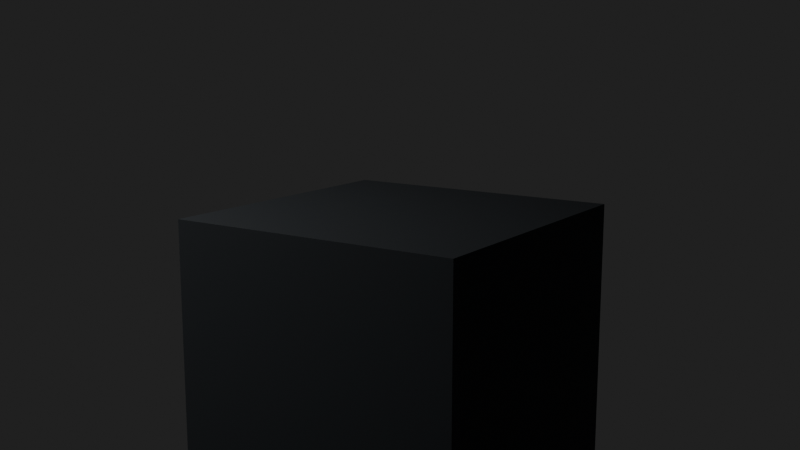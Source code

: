 # Source: scene.blend  (saved by Blender 5.0.119; exported with 4.5.12 LTS)
import bpy
from mathutils import Matrix  # noqa: F401  (used for matrix-valued properties, if any)

bpy.ops.wm.read_factory_settings(use_empty=True)
scene = bpy.context.scene
scene.name = 'Scene'

# ---- collections
col_collection = bpy.data.collections.new('Collection'); scene.collection.children.link(col_collection)
col_cameras = bpy.data.collections.new('CAMERAS'); scene.collection.children.link(col_cameras)
col_lights = bpy.data.collections.new('LIGHTS'); scene.collection.children.link(col_lights)
col_subject = bpy.data.collections.new('SUBJECT'); scene.collection.children.link(col_subject)
col_environment = bpy.data.collections.new('ENVIRONMENT'); scene.collection.children.link(col_environment)
col_fx = bpy.data.collections.new('FX'); scene.collection.children.link(col_fx)
col_helpers = bpy.data.collections.new('HELPERS'); scene.collection.children.link(col_helpers)
col_export = bpy.data.collections.new('EXPORT'); scene.collection.children.link(col_export)

# ---- materials (node trees are filled in below, after node groups)
mat_flat_dark_named_parts = bpy.data.materials.new('flat_dark_named_parts')

# ---- material node trees
mat_flat_dark_named_parts.use_nodes = True; mat_flat_dark_named_parts.node_tree.nodes.clear()
_N = mat_flat_dark_named_parts.node_tree.nodes; _L = mat_flat_dark_named_parts.node_tree.links
n0 = _N.new('ShaderNodeOutputMaterial'); n0.name = 'Material Output'; n0.location = (0, 0)
n1 = _N.new('ShaderNodeBsdfPrincipled'); n1.name = 'Principled BSDF'; n1.location = (0, 0)
n1.inputs[0].default_value = (0.03, 0.035, 0.04, 1.0)
n1.inputs[2].default_value = 0.8
n1.inputs[3].default_value = 1.45
_L.new(n1.outputs[0], n0.inputs[0])
n0.is_active_output = True

# ---- world
world_world = bpy.data.worlds.new('World'); scene.world = world_world
world_world.use_nodes = True; world_world.node_tree.nodes.clear()
_N = world_world.node_tree.nodes; _L = world_world.node_tree.links
n0 = _N.new('ShaderNodeOutputWorld'); n0.name = 'World Output'; n0.location = (200, 100)
n1 = _N.new('ShaderNodeBackground'); n1.name = 'Background'; n1.location = (-200, 100)
n1.inputs[0].default_value = (0.05, 0.05, 0.05, 1.0)
n1.inputs[1].default_value = 0.4
_L.new(n1.outputs[0], n0.inputs[0])
n0.is_active_output = True
world_world.color = (0.05088, 0.05088, 0.05088)
world_world.sun_shadow_jitter_overblur = 0.0

# ---- cameras
cam_camera_safe_baseline = bpy.data.cameras.new('camera_safe_baseline')
cam_camera_safe_baseline.lens = 46.0

# ---- lights
light_flat_key = bpy.data.lights.new('flat_key', 'AREA')
light_flat_key.energy = 250.0
light_flat_key.size = 6.0

# ---- meshes
me_monolith_panel_antenna_accent_vent_foot_decal_cap_screen_cable = bpy.data.meshes.new('monolith_panel_antenna_accent_vent_foot_decal_cap_screen_cable_')
me_monolith_panel_antenna_accent_vent_foot_decal_cap_screen_cable.from_pydata([(-1.1, -1.1, -1.1), (-1.1, -1.1, 1.1), (-1.1, 1.1, -1.1), (-1.1, 1.1, 1.1), (1.1, -1.1, -1.1), (1.1, -1.1, 1.1), (1.1, 1.1, -1.1), (1.1, 1.1, 1.1)], [], [(0, 1, 3, 2), (2, 3, 7, 6), (6, 7, 5, 4), (4, 5, 1, 0), (2, 6, 4, 0), (7, 3, 1, 5)])
me_monolith_panel_antenna_accent_vent_foot_decal_cap_screen_cable.materials.append(mat_flat_dark_named_parts)
me_monolith_panel_antenna_accent_vent_foot_decal_cap_screen_cable.update()

# ---- objects
ob_camera_safe_baseline = bpy.data.objects.new('camera_safe_baseline', cam_camera_safe_baseline)
ob_flat_key = bpy.data.objects.new('flat_key', light_flat_key)
ob_monolith_panel_antenna_accent_vent_foot_decal_cap_screen_cable = bpy.data.objects.new('monolith_panel_antenna_accent_vent_foot_decal_cap_screen_cable_', me_monolith_panel_antenna_accent_vent_foot_decal_cap_screen_cable)

# ---- transforms, parenting, visibility, modifiers, constraints
ob_camera_safe_baseline.location = (4.0, -6.0, 2.4)
ob_camera_safe_baseline.rotation_euler = (1.379, 3.757e-08, 0.588)
ob_flat_key.location = (-4.0, -4.0, 5.0)
ob_monolith_panel_antenna_accent_vent_foot_decal_cap_screen_cable.location = (0.0, 0.0, 0.0)

# ---- collection membership
col_cameras.objects.link(ob_camera_safe_baseline)
col_lights.objects.link(ob_flat_key)
col_subject.objects.link(ob_monolith_panel_antenna_accent_vent_foot_decal_cap_screen_cable)

# ---- scene / render settings (as saved in the file)
scene.camera = ob_camera_safe_baseline
scene.frame_start = 1; scene.frame_end = 250; scene.frame_set(1)
scene.render.engine = 'BLENDER_EEVEE_NEXT'
scene.render.resolution_x = 480
scene.render.resolution_y = 270
scene.render.bake_bias = 0.0
scene.render.bake_samples = 0
scene.cycles.sampling_pattern = 'TABULATED_SOBOL'
scene.eevee.taa_render_samples = 32
scene.eevee.use_volume_custom_range = False
bpy.context.view_layer.update()
